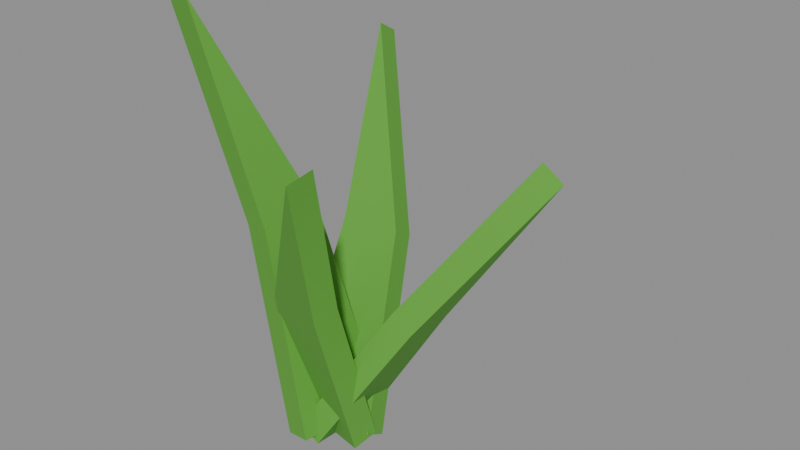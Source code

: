 # Source: prop_grass_2.blend  (saved by Blender 5.0.119; exported with 4.5.12 LTS)
import bpy
from mathutils import Matrix  # noqa: F401  (used for matrix-valued properties, if any)

bpy.ops.wm.read_factory_settings(use_empty=True)
scene = bpy.context.scene
scene.name = 'Scene'

# ---- materials (node trees are filled in below, after node groups)
mat_tintgrass = bpy.data.materials.new('TintGrass')
mat_tintgrass.diffuse_color = (0.3725, 0.6588, 0.2275, 1.0)

# ---- material node trees
mat_tintgrass.use_nodes = True; mat_tintgrass.node_tree.nodes.clear()
_N = mat_tintgrass.node_tree.nodes; _L = mat_tintgrass.node_tree.links
n0 = _N.new('ShaderNodeBsdfPrincipled'); n0.name = 'Principled BSDF'; n0.location = (-200, 100)
n0.inputs[0].default_value = (0.1144, 0.3916, 0.04231, 1.0)
n0.inputs[2].default_value = 0.9
n1 = _N.new('ShaderNodeOutputMaterial'); n1.name = 'Material Output'; n1.location = (200, 100)
_L.new(n0.outputs[0], n1.inputs[0])
n1.is_active_output = True

# ---- meshes
me_blade0 = bpy.data.meshes.new('Blade0')
me_blade0.from_pydata([(-0.05425, -0.015, 0.0), (0.05425, -0.015, 0.0), (0.06071, -0.015, 0.1881), (0.1025, -0.015, 0.3762), (-0.009433, -0.015, 0.1881), (-0.05425, 0.015, 0.0), (0.05425, 0.015, 0.0), (0.06071, 0.015, 0.1881), (0.1025, 0.015, 0.3762), (-0.009433, 0.015, 0.1881)], [], [(0, 1, 2, 3, 4), (5, 9, 8, 7, 6), (3, 8, 9, 4), (1, 6, 7, 2), (4, 9, 5, 0), (2, 7, 8, 3), (0, 5, 6, 1)])
me_blade0.polygons.foreach_set('use_smooth', [True] * 7)
_k = set([(0, 1), (0, 4), (0, 5), (1, 2), (1, 6), (2, 3), (3, 4), (3, 8), (5, 6), (5, 9), (6, 7), (7, 8), (8, 9)])
me_blade0.attributes.new('sharp_edge', 'BOOLEAN', 'EDGE').data.foreach_set('value', [ (min(e.vertices), max(e.vertices)) in _k for e in me_blade0.edges])
me_blade0.materials.append(mat_tintgrass)
me_blade0.update()
me_blade1 = bpy.data.meshes.new('Blade1')
me_blade1.from_pydata([(-0.04086, -0.015, 0.0), (0.04086, -0.015, 0.0), (0.05069, -0.015, 0.1953), (0.09711, -0.015, 0.3906), (-0.00214, -0.015, 0.1953), (-0.04086, 0.015, 0.0), (0.04086, 0.015, 0.0), (0.05069, 0.015, 0.1953), (0.09711, 0.015, 0.3906), (-0.00214, 0.015, 0.1953)], [], [(0, 1, 2, 3, 4), (5, 9, 8, 7, 6), (3, 8, 9, 4), (1, 6, 7, 2), (4, 9, 5, 0), (2, 7, 8, 3), (0, 5, 6, 1)])
me_blade1.polygons.foreach_set('use_smooth', [True] * 7)
_k = set([(0, 1), (0, 4), (0, 5), (1, 2), (1, 6), (2, 3), (3, 4), (3, 8), (5, 6), (5, 9), (6, 7), (7, 8), (8, 9)])
me_blade1.attributes.new('sharp_edge', 'BOOLEAN', 'EDGE').data.foreach_set('value', [ (min(e.vertices), max(e.vertices)) in _k for e in me_blade1.edges])
me_blade1.materials.append(mat_tintgrass)
me_blade1.update()
me_blade2 = bpy.data.meshes.new('Blade2')
me_blade2.from_pydata([(-0.05471, -0.015, 0.0), (0.05471, -0.015, 0.0), (0.05696, -0.015, 0.2204), (0.0864, -0.015, 0.4407), (-0.01377, -0.015, 0.2204), (-0.05471, 0.015, 0.0), (0.05471, 0.015, 0.0), (0.05696, 0.015, 0.2204), (0.0864, 0.015, 0.4407), (-0.01377, 0.015, 0.2204)], [], [(0, 1, 2, 3, 4), (5, 9, 8, 7, 6), (3, 8, 9, 4), (1, 6, 7, 2), (4, 9, 5, 0), (2, 7, 8, 3), (0, 5, 6, 1)])
me_blade2.polygons.foreach_set('use_smooth', [True] * 7)
_k = set([(0, 1), (0, 4), (0, 5), (1, 2), (1, 6), (2, 3), (3, 4), (3, 8), (5, 6), (5, 9), (6, 7), (7, 8), (8, 9)])
me_blade2.attributes.new('sharp_edge', 'BOOLEAN', 'EDGE').data.foreach_set('value', [ (min(e.vertices), max(e.vertices)) in _k for e in me_blade2.edges])
me_blade2.materials.append(mat_tintgrass)
me_blade2.update()
me_blade3 = bpy.data.meshes.new('Blade3')
me_blade3.from_pydata([(-0.0538, -0.015, 0.0), (0.0538, -0.015, 0.0), (0.06044, -0.015, 0.247), (0.1027, -0.015, 0.4941), (-0.009113, -0.015, 0.247), (-0.0538, 0.015, 0.0), (0.0538, 0.015, 0.0), (0.06044, 0.015, 0.247), (0.1027, 0.015, 0.4941), (-0.009113, 0.015, 0.247)], [], [(0, 1, 2, 3, 4), (5, 9, 8, 7, 6), (3, 8, 9, 4), (1, 6, 7, 2), (4, 9, 5, 0), (2, 7, 8, 3), (0, 5, 6, 1)])
me_blade3.polygons.foreach_set('use_smooth', [True] * 7)
_k = set([(0, 1), (0, 4), (0, 5), (1, 2), (1, 6), (2, 3), (3, 4), (3, 8), (5, 6), (5, 9), (6, 7), (7, 8), (8, 9)])
me_blade3.attributes.new('sharp_edge', 'BOOLEAN', 'EDGE').data.foreach_set('value', [ (min(e.vertices), max(e.vertices)) in _k for e in me_blade3.edges])
me_blade3.materials.append(mat_tintgrass)
me_blade3.update()

# ---- objects
ob_blade0 = bpy.data.objects.new('Blade0', me_blade0)
ob_blade1 = bpy.data.objects.new('Blade1', me_blade1)
ob_blade2 = bpy.data.objects.new('Blade2', me_blade2)
ob_blade3 = bpy.data.objects.new('Blade3', me_blade3)
ob_body = bpy.data.objects.new('Body', None)

# ---- transforms, parenting, visibility, modifiers, constraints
ob_blade0.parent = ob_body
ob_blade0.location = (0.0, 0.0, 0.0)
ob_blade0.rotation_euler = (0.2753, 0.0, -0.1965)
ob_blade1.parent = ob_body
ob_blade1.location = (0.0, 0.0, 0.0)
ob_blade1.rotation_euler = (0.5513, 0.0, 1.506)
ob_blade2.parent = ob_body
ob_blade2.location = (0.0, 0.0, 0.0)
ob_blade2.rotation_euler = (0.5137, 0.0, 3.208)
ob_blade3.parent = ob_body
ob_blade3.location = (0.0, 0.0, 0.0)
ob_blade3.rotation_euler = (0.1817, 0.0, 4.56)
ob_body.location = (0.0, 0.0, 0.0)
ob_body.empty_display_size = 0.1

# ---- collection membership
scene.collection.objects.link(ob_blade0)
scene.collection.objects.link(ob_blade1)
scene.collection.objects.link(ob_blade2)
scene.collection.objects.link(ob_blade3)
scene.collection.objects.link(ob_body)

# ---- scene / render settings (as saved in the file)
scene.frame_start = 1; scene.frame_end = 250; scene.frame_set(1)
scene.render.engine = 'BLENDER_EEVEE_NEXT'
scene.render.bake_bias = 0.0
scene.render.bake_samples = 0
scene.cycles.sampling_pattern = 'TABULATED_SOBOL'
scene.eevee.use_volume_custom_range = False
bpy.context.view_layer.update()

# ---- added for rendering (the .blend has no active camera and no usable light): camera, sun + grey world if the file has none
cam_auto = bpy.data.cameras.new('AutoCamera')
cam_auto.lens = 50.0
cam_auto.sensor_width = 36.0
cam_auto.clip_end = 1000.0
ob_auto_camera = bpy.data.objects.new('AutoCamera', cam_auto)
scene.collection.objects.link(ob_auto_camera)
ob_auto_camera.location = (0.70536, -0.734437, 0.762782)
ob_auto_camera.rotation_euler = (1.09748, -7.21219e-08, 0.694738)
scene.camera = ob_auto_camera
light_auto_sun = bpy.data.lights.new('AutoSun', 'SUN')
light_auto_sun.energy = 3.0
light_auto_sun.angle = 0.0523599
ob_auto_sun = bpy.data.objects.new('AutoSun', light_auto_sun)
scene.collection.objects.link(ob_auto_sun)
ob_auto_sun.rotation_euler = (0.872665, 0.174533, 0.523599)
if scene.world is None:
    world_auto = bpy.data.worlds.new('AutoWorld')
    world_auto.color = (0.3, 0.3, 0.3)
    scene.world = world_auto
bpy.context.view_layer.update()
